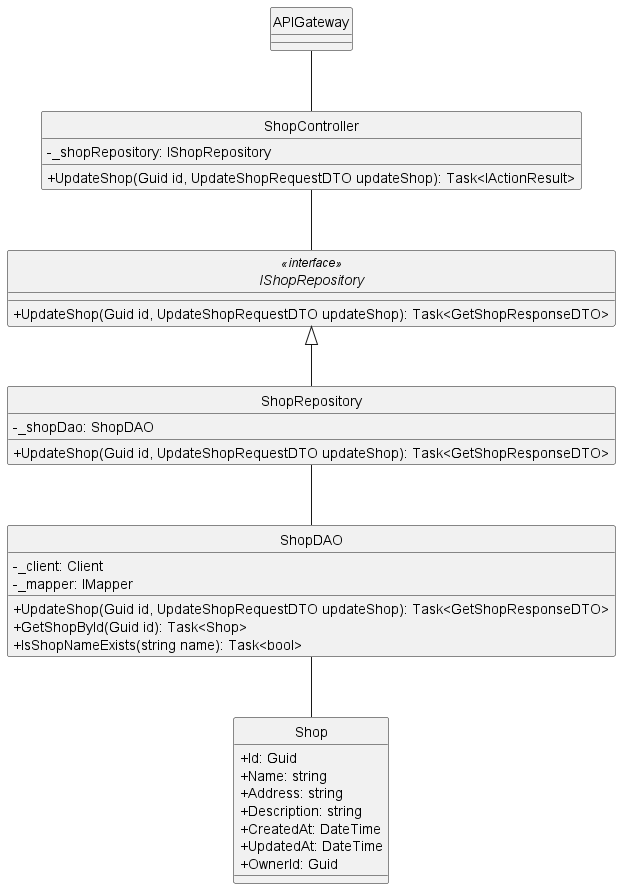

The diagram above was rendered by PlantUML. Its source (embedded in the PNG):
@startuml
hide circle
skinparam classAttributeIconSize 0
skinparam linetype ortho

class APIGateway {
}

class ShopController {
    - _shopRepository: IShopRepository
    + UpdateShop(Guid id, UpdateShopRequestDTO updateShop): Task<IActionResult>
}

interface IShopRepository<<interface>> {
    + UpdateShop(Guid id, UpdateShopRequestDTO updateShop): Task<GetShopResponseDTO>
}

class ShopRepository {
    - _shopDao: ShopDAO
    + UpdateShop(Guid id, UpdateShopRequestDTO updateShop): Task<GetShopResponseDTO>
}

class ShopDAO {
    - _client: Client
    - _mapper: IMapper
    + UpdateShop(Guid id, UpdateShopRequestDTO updateShop): Task<GetShopResponseDTO>
    + GetShopById(Guid id): Task<Shop>
    + IsShopNameExists(string name): Task<bool>
}

class Shop {
    + Id: Guid
    + Name: string
    + Address: string
    + Description: string
    + CreatedAt: DateTime
    + UpdatedAt: DateTime
    + OwnerId: Guid
}

APIGateway -- ShopController
ShopController -- IShopRepository
IShopRepository <|-- ShopRepository
ShopRepository -- ShopDAO
ShopDAO -- Shop
@enduml